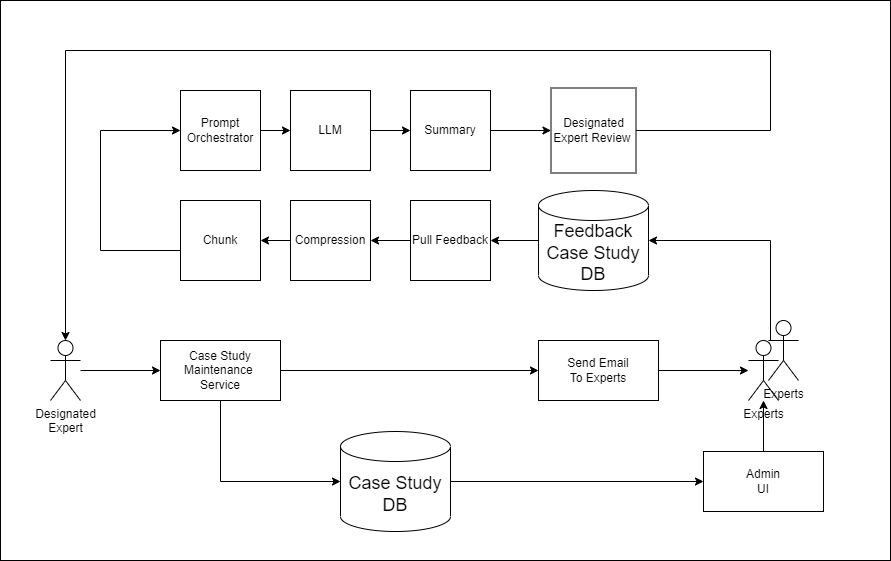

The diagram above was exported from draw.io. Its source (the exported page's mxGraphModel, read from the mxfile embedded in the PNG):
<mxGraphModel dx="1434" dy="-1364" grid="1" gridSize="10" guides="1" tooltips="1" connect="1" arrows="1" fold="1" page="1" pageScale="1" pageWidth="850" pageHeight="1100" math="0" shadow="0">
  <root>
    <mxCell id="0" />
    <mxCell id="1" parent="0" />
    <mxCell id="Y9Bg06aYbjwjXqCEEhLo-142" value="" style="rounded=0;whiteSpace=wrap;html=1;" vertex="1" parent="1">
      <mxGeometry x="110" y="2430" width="890" height="560" as="geometry" />
    </mxCell>
    <mxCell id="l5qofCnx2_nZpzXv-2Li-142" style="edgeStyle=orthogonalEdgeStyle;rounded=0;orthogonalLoop=1;jettySize=auto;html=1;" parent="1" source="112" target="124" edge="1">
      <mxGeometry relative="1" as="geometry" />
    </mxCell>
    <mxCell id="112" value="&lt;div style=&quot;font-size: 18px;&quot;&gt;Case Study&lt;/div&gt;&lt;div style=&quot;font-size: 18px;&quot;&gt;DB&lt;/div&gt;" style="shape=cylinder3;whiteSpace=wrap;html=1;boundedLbl=1;backgroundOutline=1;size=15;" parent="1" vertex="1">
      <mxGeometry x="450" y="2861" width="110" height="100" as="geometry" />
    </mxCell>
    <mxCell id="113" value="Designated&lt;br&gt;Expert" style="shape=umlActor;verticalLabelPosition=bottom;verticalAlign=top;html=1;outlineConnect=0;" parent="1" vertex="1">
      <mxGeometry x="160" y="2770" width="30" height="60" as="geometry" />
    </mxCell>
    <mxCell id="l5qofCnx2_nZpzXv-2Li-147" style="edgeStyle=orthogonalEdgeStyle;rounded=0;orthogonalLoop=1;jettySize=auto;html=1;" parent="1" source="116" target="118" edge="1">
      <mxGeometry relative="1" as="geometry" />
    </mxCell>
    <mxCell id="l5qofCnx2_nZpzXv-2Li-148" style="edgeStyle=orthogonalEdgeStyle;rounded=0;orthogonalLoop=1;jettySize=auto;html=1;entryX=0;entryY=0.5;entryDx=0;entryDy=0;entryPerimeter=0;" parent="1" source="116" target="112" edge="1">
      <mxGeometry relative="1" as="geometry">
        <Array as="points">
          <mxPoint x="330" y="2911" />
        </Array>
      </mxGeometry>
    </mxCell>
    <mxCell id="116" value="Case Study&lt;br&gt;Maintenance&amp;nbsp;&lt;br&gt;Service" style="rounded=0;whiteSpace=wrap;html=1;" parent="1" vertex="1">
      <mxGeometry x="270" y="2770" width="120" height="60" as="geometry" />
    </mxCell>
    <mxCell id="117" style="edgeStyle=orthogonalEdgeStyle;rounded=0;orthogonalLoop=1;jettySize=auto;html=1;" parent="1" source="113" target="116" edge="1">
      <mxGeometry relative="1" as="geometry" />
    </mxCell>
    <mxCell id="118" value="Send Email&lt;br&gt;To Experts" style="rounded=0;whiteSpace=wrap;html=1;" parent="1" vertex="1">
      <mxGeometry x="648" y="2770" width="120" height="60" as="geometry" />
    </mxCell>
    <mxCell id="119" value="" style="group" parent="1" vertex="1" connectable="0">
      <mxGeometry x="858" y="2750" width="50" height="80" as="geometry" />
    </mxCell>
    <mxCell id="120" value="Experts" style="shape=umlActor;verticalLabelPosition=bottom;verticalAlign=top;html=1;outlineConnect=0;" parent="119" vertex="1">
      <mxGeometry y="20" width="30" height="60" as="geometry" />
    </mxCell>
    <mxCell id="121" value="Experts" style="shape=umlActor;verticalLabelPosition=bottom;verticalAlign=top;html=1;outlineConnect=0;" parent="119" vertex="1">
      <mxGeometry x="20" width="30" height="60" as="geometry" />
    </mxCell>
    <mxCell id="122" style="edgeStyle=orthogonalEdgeStyle;rounded=0;orthogonalLoop=1;jettySize=auto;html=1;" parent="1" source="118" target="120" edge="1">
      <mxGeometry relative="1" as="geometry" />
    </mxCell>
    <mxCell id="124" value="Admin&lt;br&gt;UI" style="rounded=0;whiteSpace=wrap;html=1;" parent="1" vertex="1">
      <mxGeometry x="813" y="2881" width="120" height="60" as="geometry" />
    </mxCell>
    <mxCell id="125" style="edgeStyle=orthogonalEdgeStyle;rounded=0;orthogonalLoop=1;jettySize=auto;html=1;" parent="1" source="124" target="120" edge="1">
      <mxGeometry relative="1" as="geometry" />
    </mxCell>
    <mxCell id="l5qofCnx2_nZpzXv-2Li-143" style="edgeStyle=orthogonalEdgeStyle;rounded=0;orthogonalLoop=1;jettySize=auto;html=1;" parent="1" source="127" target="129" edge="1">
      <mxGeometry relative="1" as="geometry" />
    </mxCell>
    <mxCell id="127" value="&lt;div style=&quot;font-size: 18px;&quot;&gt;Feedback&lt;/div&gt;&lt;div style=&quot;font-size: 18px;&quot;&gt;Case Study&lt;/div&gt;&lt;div style=&quot;font-size: 18px;&quot;&gt;DB&lt;/div&gt;" style="shape=cylinder3;whiteSpace=wrap;html=1;boundedLbl=1;backgroundOutline=1;size=15;" parent="1" vertex="1">
      <mxGeometry x="648" y="2620" width="110" height="100" as="geometry" />
    </mxCell>
    <mxCell id="128" style="edgeStyle=orthogonalEdgeStyle;rounded=0;orthogonalLoop=1;jettySize=auto;html=1;entryX=1;entryY=0.5;entryDx=0;entryDy=0;entryPerimeter=0;" parent="1" source="120" target="127" edge="1">
      <mxGeometry relative="1" as="geometry">
        <Array as="points">
          <mxPoint x="880" y="2670" />
        </Array>
      </mxGeometry>
    </mxCell>
    <mxCell id="129" value="Pull Feedback" style="whiteSpace=wrap;html=1;aspect=fixed;" parent="1" vertex="1">
      <mxGeometry x="520" y="2630" width="80" height="80" as="geometry" />
    </mxCell>
    <mxCell id="130" value="Compression" style="whiteSpace=wrap;html=1;aspect=fixed;" parent="1" vertex="1">
      <mxGeometry x="400" y="2630" width="80" height="80" as="geometry" />
    </mxCell>
    <mxCell id="131" style="edgeStyle=orthogonalEdgeStyle;rounded=0;orthogonalLoop=1;jettySize=auto;html=1;" parent="1" source="129" target="130" edge="1">
      <mxGeometry relative="1" as="geometry" />
    </mxCell>
    <mxCell id="132" value="Chunk" style="whiteSpace=wrap;html=1;aspect=fixed;" parent="1" vertex="1">
      <mxGeometry x="290" y="2630" width="80" height="80" as="geometry" />
    </mxCell>
    <mxCell id="133" style="edgeStyle=orthogonalEdgeStyle;rounded=0;orthogonalLoop=1;jettySize=auto;html=1;" parent="1" source="130" target="132" edge="1">
      <mxGeometry relative="1" as="geometry" />
    </mxCell>
    <mxCell id="134" value="Prompt Orchestrator" style="whiteSpace=wrap;html=1;aspect=fixed;" parent="1" vertex="1">
      <mxGeometry x="290" y="2520" width="80" height="80" as="geometry" />
    </mxCell>
    <mxCell id="135" style="edgeStyle=orthogonalEdgeStyle;rounded=0;orthogonalLoop=1;jettySize=auto;html=1;entryX=0;entryY=0.5;entryDx=0;entryDy=0;" parent="1" source="132" target="134" edge="1">
      <mxGeometry relative="1" as="geometry">
        <Array as="points">
          <mxPoint x="210" y="2680" />
          <mxPoint x="210" y="2560" />
        </Array>
      </mxGeometry>
    </mxCell>
    <mxCell id="l5qofCnx2_nZpzXv-2Li-145" style="edgeStyle=orthogonalEdgeStyle;rounded=0;orthogonalLoop=1;jettySize=auto;html=1;" parent="1" source="137" target="140" edge="1">
      <mxGeometry relative="1" as="geometry" />
    </mxCell>
    <mxCell id="137" value="LLM" style="whiteSpace=wrap;html=1;aspect=fixed;" parent="1" vertex="1">
      <mxGeometry x="400" y="2520" width="80" height="80" as="geometry" />
    </mxCell>
    <mxCell id="138" value="" style="edgeStyle=orthogonalEdgeStyle;rounded=0;orthogonalLoop=1;jettySize=auto;html=1;" parent="1" source="134" target="137" edge="1">
      <mxGeometry relative="1" as="geometry" />
    </mxCell>
    <mxCell id="l5qofCnx2_nZpzXv-2Li-146" style="edgeStyle=orthogonalEdgeStyle;rounded=0;orthogonalLoop=1;jettySize=auto;html=1;" parent="1" source="140" target="142" edge="1">
      <mxGeometry relative="1" as="geometry" />
    </mxCell>
    <mxCell id="140" value="Summary" style="whiteSpace=wrap;html=1;aspect=fixed;" parent="1" vertex="1">
      <mxGeometry x="520" y="2520" width="80" height="80" as="geometry" />
    </mxCell>
    <mxCell id="141" style="edgeStyle=orthogonalEdgeStyle;rounded=0;orthogonalLoop=1;jettySize=auto;html=1;" parent="1" source="142" target="113" edge="1">
      <mxGeometry relative="1" as="geometry">
        <Array as="points">
          <mxPoint x="880" y="2560" />
          <mxPoint x="880" y="2480" />
          <mxPoint x="175" y="2480" />
        </Array>
      </mxGeometry>
    </mxCell>
    <mxCell id="142" value="Designated Expert Review&amp;nbsp;" style="whiteSpace=wrap;html=1;aspect=fixed;" parent="1" vertex="1">
      <mxGeometry x="660.5" y="2517.5" width="85" height="85" as="geometry" />
    </mxCell>
  </root>
</mxGraphModel>